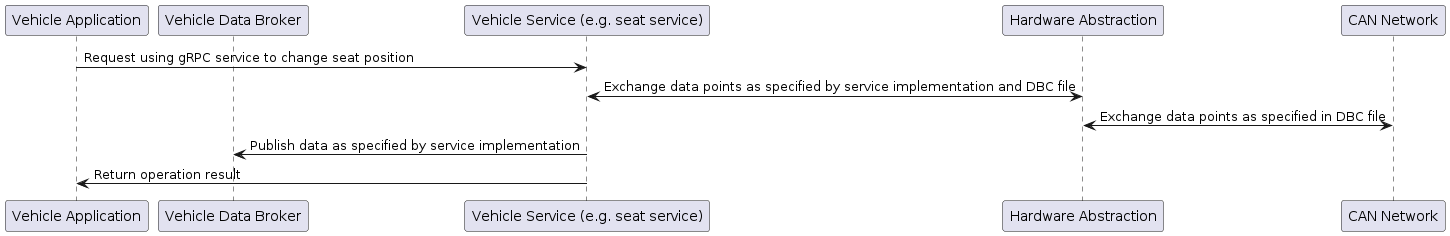

The diagram above was rendered by PlantUML. Its source (embedded in the PNG):
@startuml
participant VAPP as "Vehicle Application"
participant vehicle_data_broker as "Vehicle Data Broker"
participant vehicle_service as "Vehicle Service (e.g. seat service)"
participant hardware_abstraction as "Hardware Abstraction"
participant can_network as "CAN Network"


VAPP -> vehicle_service: Request using gRPC service to change seat position
vehicle_service <-> hardware_abstraction: Exchange data points as specified by service implementation and DBC file
can_network <-> hardware_abstraction: Exchange data points as specified in DBC file
vehicle_service -> vehicle_data_broker: Publish data as specified by service implementation
VAPP <- vehicle_service: Return operation result

@enduml